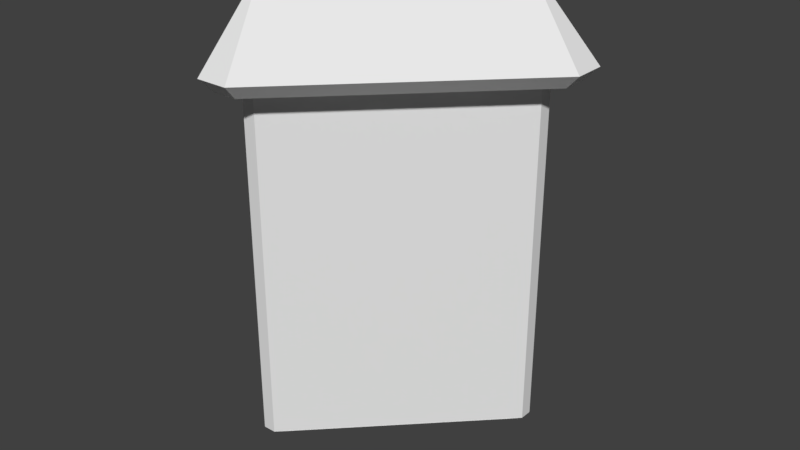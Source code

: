 # Source: A_WallTri_1x1x2.5.blend  (saved by Blender 2.79.0; exported with 4.5.12 LTS)
import bpy
from mathutils import Matrix  # noqa: F401  (used for matrix-valued properties, if any)

bpy.ops.wm.read_factory_settings(use_empty=True)
scene = bpy.context.scene
scene.name = 'Scene'

# ---- collections
col_collection_1 = bpy.data.collections.new('Collection 1'); scene.collection.children.link(col_collection_1)

# ---- world
world_world = bpy.data.worlds.new('World'); scene.world = world_world
world_world.color = (0.05088, 0.05088, 0.05088)
world_world.use_sun_shadow = False
world_world.sun_shadow_jitter_overblur = 0.0
world_world.cycles.sampling_method = 'MANUAL'

# ---- meshes
me_cube_001 = bpy.data.meshes.new('Cube.001')
me_cube_001.from_pydata([(1.414, -0.2, 2.3), (1.414, -0.4, 2.1), (1.414, -0.5, 2.2), (1.414, 2.21e-07, -0.2), (1.414, -0.2, -0.2), (1.414, -3.192e-08, 2.7), (1.556, -0.1414, 2.5), (1.556, -0.1414, 2.3), (1.768, -0.3536, 2.2), (1.697, -0.2828, 2.1), (1.556, -0.1414, -0.2), (1.621, -0.5, 2.2), (1.58, -0.4, 2.1), (1.497, -0.1988, 2.3), (1.497, -0.1988, -0.2), (-0.1414, -0.1414, 2.3), (-0.2828, -0.2828, 2.1), (-0.3536, -0.3536, 2.2), (4.215e-07, 5.96e-08, -0.2), (-0.1414, -0.1414, -0.2), (-0.1414, -0.1414, 2.5), (4.215e-07, -2.98e-07, 2.7), (4.425e-07, -0.2, 2.3), (1.317e-08, -0.5, 2.2), (3.714e-07, -0.4, 2.1), (1.686e-07, -0.2, -0.2), (-0.2071, -0.5, 2.2), (-0.1657, -0.4, 2.1), (-0.08237, -0.1988, 2.3), (-0.08237, -0.1988, -0.2)], [], [(8, 6, 5, 11), (7, 6, 8, 9), (9, 8, 11, 12), (1, 12, 11, 2), (7, 9, 12, 13), (0, 13, 12, 1), (5, 6, 10, 3), (1, 2, 23, 24), (10, 6, 13, 14), (4, 3, 14), (3, 10, 14), (11, 5, 2), (17, 26, 21, 20), (23, 2, 5, 21), (24, 23, 26, 27), (16, 27, 26, 17), (22, 24, 27, 28), (15, 28, 27, 16), (0, 1, 24, 22), (17, 20, 15, 16), (20, 21, 18, 19), (19, 29, 28, 20), (26, 23, 21), (19, 18, 29), (18, 25, 29), (5, 3, 18, 21), (14, 13, 28, 29), (3, 4, 25, 18)])
me_cube_001.use_remesh_preserve_volume = False
me_cube_001.use_remesh_preserve_attributes = False
me_cube_001.use_mirror_vertex_groups = False
me_cube_001.update()

# ---- objects
ob_walltri_1x1x2_5 = bpy.data.objects.new('WallTri_1x1x2.5', me_cube_001)

# ---- transforms, parenting, visibility, modifiers, constraints
ob_walltri_1x1x2_5.location = (0.0, 0.0, 0.0)
ob_walltri_1x1x2_5.rotation_euler = (0.0, -0.0, 0.7854)
ob_walltri_1x1x2_5.lock_rotations_4d = False
ob_walltri_1x1x2_5.empty_display_type = 'ARROWS'
ob_walltri_1x1x2_5.lineart.crease_threshold = 0.0

# ---- collection membership
col_collection_1.objects.link(ob_walltri_1x1x2_5)

# ---- scene / render settings (as saved in the file)
scene.frame_start = 1; scene.frame_end = 250; scene.frame_set(1)
scene.render.engine = 'BLENDER_EEVEE_NEXT'
scene.render.resolution_percentage = 50
scene.render.dither_intensity = 0.0
scene.cycles.use_denoising = False
scene.cycles.samples = 128
scene.cycles.sampling_pattern = 'TABULATED_SOBOL'
scene.cycles.use_adaptive_sampling = False
scene.cycles.use_light_tree = False
scene.cycles.blur_glossy = 0.0
scene.cycles.sample_clamp_indirect = 0.0
scene.view_settings.view_transform = 'Standard'
bpy.context.view_layer.update()

# ---- added for rendering (the .blend has no active camera and no usable light): camera, sun
cam_auto = bpy.data.cameras.new('AutoCamera')
cam_auto.lens = 50.0
cam_auto.sensor_width = 36.0
cam_auto.clip_end = 1000.0
ob_auto_camera = bpy.data.objects.new('AutoCamera', cam_auto)
scene.collection.objects.link(ob_auto_camera)
ob_auto_camera.location = (4.29362, -4.01699, 4.14347)
ob_auto_camera.rotation_euler = (1.09748, -7.21219e-08, 0.694738)
scene.camera = ob_auto_camera
light_auto_sun = bpy.data.lights.new('AutoSun', 'SUN')
light_auto_sun.energy = 3.0
light_auto_sun.angle = 0.0523599
ob_auto_sun = bpy.data.objects.new('AutoSun', light_auto_sun)
scene.collection.objects.link(ob_auto_sun)
ob_auto_sun.rotation_euler = (0.872665, 0.174533, 0.523599)
bpy.context.view_layer.update()
